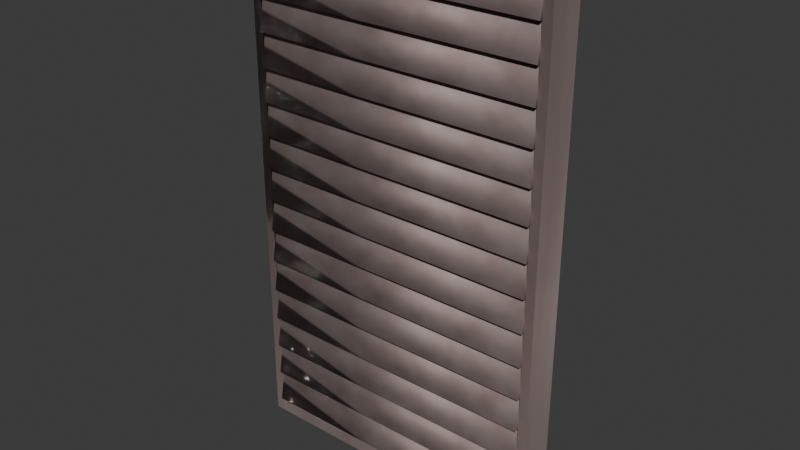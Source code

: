 # Source: Vent.blend  (saved by Blender 4.0.36; exported with 4.5.12 LTS)
import bpy
from mathutils import Matrix  # noqa: F401  (used for matrix-valued properties, if any)

bpy.ops.wm.read_factory_settings(use_empty=True)
scene = bpy.context.scene
scene.name = 'Scene'

# ---- collections
col_collection = bpy.data.collections.new('Collection'); scene.collection.children.link(col_collection)

# ---- materials (node trees are filled in below, after node groups)
mat_vent = bpy.data.materials.new('Vent')
mat_vent.use_transparent_shadow = False

# ---- node groups
ng_auto_smooth = bpy.data.node_groups.new('Auto Smooth', 'GeometryNodeTree')
_s = ng_auto_smooth.interface.new_socket(name='Geometry', in_out='OUTPUT', socket_type='NodeSocketGeometry')
_s = ng_auto_smooth.interface.new_socket(name='Geometry', in_out='INPUT', socket_type='NodeSocketGeometry')
_s = ng_auto_smooth.interface.new_socket(name='Angle', in_out='INPUT', socket_type='NodeSocketFloat')
_s.subtype = 'ANGLE'
_s.min_value = 0.0
_s.max_value = 3.142
ng_auto_smooth.is_modifier = True
_N = ng_auto_smooth.nodes; _L = ng_auto_smooth.links
n0 = _N.new('NodeGroupOutput'); n0.name = 'Group Output'; n0.location = (480, -100)
n1 = _N.new('NodeGroupInput'); n1.name = 'Group Input'; n1.location = (-420, -300)
n2 = _N.new('NodeGroupInput'); n2.name = 'Group Input.001'; n2.location = (-60, -100)
n3 = _N.new('GeometryNodeSetShadeSmooth'); n3.name = 'Set Shade Smooth'; n3.location = (120, -100)
n3.domain = 'EDGE'
n4 = _N.new('GeometryNodeSetShadeSmooth'); n4.name = 'Set Shade Smooth.001'; n4.location = (300, -100)
n5 = _N.new('GeometryNodeInputMeshEdgeAngle'); n5.name = 'Edge Angle'; n5.location = (-420, -220)
n6 = _N.new('GeometryNodeInputEdgeSmooth'); n6.name = 'Is Edge Smooth'; n6.location = (-60, -160)
n7 = _N.new('GeometryNodeInputShadeSmooth'); n7.name = 'Is Face Smooth'; n7.location = (-240, -340)
n8 = _N.new('FunctionNodeBooleanMath'); n8.name = 'Boolean Math'; n8.location = (-60, -220)
n9 = _N.new('FunctionNodeCompare'); n9.name = 'Compare'; n9.location = (-240, -180)
n9.operation = 'LESS_EQUAL'
_L.new(n5.outputs[0], n9.inputs[0])
_L.new(n4.outputs[0], n0.inputs[0])
_L.new(n1.outputs[1], n9.inputs[1])
_L.new(n9.outputs[0], n8.inputs[0])
_L.new(n7.outputs[0], n8.inputs[1])
_L.new(n2.outputs[0], n3.inputs[0])
_L.new(n6.outputs[0], n3.inputs[1])
_L.new(n3.outputs[0], n4.inputs[0])
_L.new(n8.outputs[0], n3.inputs[2])
n0.is_active_output = True

# ---- material node trees
mat_vent.use_nodes = True; mat_vent.node_tree.nodes.clear()
_N = mat_vent.node_tree.nodes; _L = mat_vent.node_tree.links
n0 = _N.new('ShaderNodeOutputMaterial'); n0.name = 'Material Output'; n0.location = (315, 300)
n1 = _N.new('ShaderNodeTexNoise'); n1.name = 'Noise Texture'; n1.location = (-829, 323)
n1.inputs[2].default_value = 0.9
n2 = _N.new('ShaderNodeTexCoord'); n2.name = 'Texture Coordinate'; n2.location = (-1621, 9)
n3 = _N.new('ShaderNodeBsdfPrincipled'); n3.name = 'Principled BSDF'; n3.location = (25, 300)
n3.inputs[1].default_value = 0.8182
n3.inputs[2].default_value = 0.7591
n3.inputs[3].default_value = 1.45
n4 = _N.new('ShaderNodeMapping'); n4.name = 'Mapping'; n4.location = (-1196, 53)
n4.inputs[3].default_value = (9.1, 1.0, 1.0)
n5 = _N.new('ShaderNodeMix'); n5.name = 'Mix'; n5.location = (-289, 334)
n5.data_type = 'RGBA'
n5.inputs[0].default_value = 0.3167
n5.inputs[7].default_value = (0.4996, 0.2258, 0.1856, 1.0)
n6 = _N.new('ShaderNodeValToRGB'); n6.name = 'Color Ramp'; n6.location = (-636, 411)
while len(n6.color_ramp.elements) > 1: n6.color_ramp.elements.remove(n6.color_ramp.elements[-1])
n6.color_ramp.elements[0].position = 0.0; n6.color_ramp.elements[0].color = (0.1767, 0.1767, 0.1767, 1.0)
_e = n6.color_ramp.elements.new(1.0); _e.color = (0.5592, 0.5592, 0.5592, 1.0)
_L.new(n3.outputs[0], n0.inputs[0])
_L.new(n5.outputs[2], n3.inputs[0])
_L.new(n6.outputs[0], n5.inputs[6])
_L.new(n2.outputs[0], n4.inputs[0])
_L.new(n4.outputs[0], n1.inputs[0])
_L.new(n1.outputs[0], n6.inputs[0])
n0.is_active_output = True

# ---- world
world_world = bpy.data.worlds.new('World'); scene.world = world_world
world_world.use_nodes = True; world_world.node_tree.nodes.clear()
_N = world_world.node_tree.nodes; _L = world_world.node_tree.links
n0 = _N.new('ShaderNodeOutputWorld'); n0.name = 'World Output'; n0.location = (300, 300)
n1 = _N.new('ShaderNodeBackground'); n1.name = 'Background'; n1.location = (10, 300)
n1.inputs[0].default_value = (0.05088, 0.05088, 0.05088, 1.0)
_L.new(n1.outputs[0], n0.inputs[0])
n0.is_active_output = True
world_world.color = (0.05088, 0.05088, 0.05088)
world_world.use_sun_shadow = False
world_world.sun_shadow_jitter_overblur = 0.0

# ---- meshes
me_plane = bpy.data.meshes.new('Plane')
me_plane.from_pydata([(-1.0, -1.0, 0.0), (1.0, 1.0, 0.0), (-0.9402, 0.9662, -1.135e-09), (-0.9402, -0.9662, 1.135e-09), (0.9402, -0.9662, 1.135e-09), (0.9402, 0.9662, -1.135e-09), (-1.0, 1.0, 0.0), (1.0, -1.0, 0.0), (1.0, 1.0, -0.1363), (-0.9402, 0.9662, -0.1363), (-0.9402, -0.9662, -0.1363), (0.9402, -0.9662, -0.1363), (0.9402, 0.9662, -0.1363), (-1.0, 1.0, -0.1363), (-1.0, -1.0, -0.1363), (1.0, -1.0, -0.1363)], [], [(4, 7, 0, 3), (2, 6, 1, 5), (5, 1, 7), (5, 7, 4), (3, 0, 2), (2, 0, 6), (11, 10, 14, 15), (9, 12, 8, 13), (12, 15, 8), (12, 11, 15), (10, 9, 14), (9, 13, 14), (6, 0, 14, 13), (3, 2, 9, 10), (4, 3, 10, 11), (2, 5, 12, 9), (5, 4, 11, 12), (0, 7, 15, 14), (1, 6, 13, 8), (7, 1, 8, 15), (1, 5, 12, 8), (6, 2, 9, 13)])
me_plane.polygons.foreach_set('use_smooth', [True] * 22)
_uv = me_plane.uv_layers.new(name='UVMap')
_uv.uv.foreach_set('vector', [0.008454, 0.4851, 6.955e-09, 0.5, -1.49e-08, 6.514e-16, 0.008454, 0.01495, 0.03221, 0.5149, 0.04066, 0.5, 0.04066, 1.0, 0.03221, 0.9851, 0.4915, 0.4851, 0.5, 0.5, 6.955e-09, 0.5, 0.4915, 0.4851, 6.955e-09, 0.5, 0.008454, 0.4851, 0.008454, 0.01495, -1.49e-08, 6.514e-16, 0.4915, 0.01495, 0.4915, 0.01495, -1.49e-08, 6.514e-16, 0.5, -2.235e-08, 0.4816, 0.4582, 0.9517, 0.4582, 0.9667, 0.4667, 0.4667, 0.4667, 0.04911, 0.5149, 0.04911, 0.9851, 0.04066, 1.0, 0.04066, 0.5, 0.4816, -0.02488, 0.4667, 0.4667, 0.4667, -0.03333, 0.4816, -0.02488, 0.4816, 0.4582, 0.4667, 0.4667, 0.9517, 0.4582, 0.9517, -0.02488, 0.9667, 0.4667, 0.9517, -0.02488, 0.9667, -0.03333, 0.9667, 0.4667, 0.08132, 1.0, 0.08132, 0.5, 0.1154, 0.5, 0.1154, 1.0, 0.2858, 0.9509, 0.2858, 0.4678, 0.3199, 0.4678, 0.3199, 0.9509, 0.2176, 0.9701, 0.2176, 0.5, 0.2517, 0.5, 0.2517, 0.9701, 0.2517, 0.9701, 0.2517, 0.5, 0.2858, 0.5, 0.2858, 0.9701, 0.354, 0.4678, 0.354, 0.9509, 0.3199, 0.9509, 0.3199, 0.4678, 0.1495, 1.0, 0.1495, 0.5, 0.1836, 0.5, 0.1836, 1.0, 0.1836, 1.0, 0.1836, 0.5, 0.2176, 0.5, 0.2176, 1.0, 0.5348, 0.4906, 0.5348, 0.465, 0.5689, 0.465, 0.5689, 0.4906, 0.5348, 0.465, 0.5348, 0.4655, 0.5689, 0.4655, 0.5689, 0.465, 0.603, 0.4948, 0.603, 0.4863, 0.6371, 0.4863, 0.6371, 0.4948])
me_plane.materials.append(mat_vent)
me_plane.update()
me_plane_001 = bpy.data.meshes.new('Plane.001')
me_plane_001.from_pydata([(-0.9402, 0.9652, -0.01119), (0.9402, 0.9652, -0.01119), (0.9402, 0.8383, 0.01119), (-0.9402, 0.8383, 0.01119)], [], [(3, 2, 1, 0)])
me_plane_001.polygons.foreach_set('use_smooth', [True] * 1)
_uv = me_plane_001.uv_layers.new(name='UVMap')
_uv.uv.foreach_set('vector', [1.201e-08, 1.0, 0.0, 0.0, 0.06851, -2.995e-09, 0.06851, 1.0])
me_plane_001.materials.append(mat_vent)
me_plane_001.update()

# ---- objects
ob_plane = bpy.data.objects.new('Plane', me_plane)
ob_plane_001 = bpy.data.objects.new('Plane.001', me_plane_001)

# ---- transforms, parenting, visibility, modifiers, constraints
ob_plane.location = (0.0, 0.0, 0.0)
ob_plane.rotation_euler = (1.571, -0.0, 0.0)
ob_plane.scale = (0.5942, 1.0, 1.0)
_m = ob_plane.modifiers.new('Auto Smooth', 'NODES')
_m.node_group = ng_auto_smooth
_gi = [s.identifier for s in ng_auto_smooth.interface.items_tree if s.item_type == 'SOCKET' and s.in_out == 'INPUT']
_m[_gi[1]] = 0.5236  # Angle
ob_plane_001.location = (0.0, 0.0, 0.0)
ob_plane_001.rotation_euler = (1.571, -0.0, 0.0)
ob_plane_001.scale = (0.5942, 1.0, 1.0)
_m = ob_plane_001.modifiers.new('Array', 'ARRAY')
_m.count = 15
_m.relative_offset_displace = (0.0, -1.0, 0.0)
_m = ob_plane_001.modifiers.new('Solidify', 'SOLIDIFY')

# ---- collection membership
col_collection.objects.link(ob_plane)
col_collection.objects.link(ob_plane_001)

# ---- scene / render settings (as saved in the file)
scene.frame_start = 1; scene.frame_end = 250; scene.frame_set(0)
scene.render.engine = 'BLENDER_EEVEE_NEXT'
scene.cycles.sampling_pattern = 'TABULATED_SOBOL'
bpy.context.view_layer.update()

# ---- added for rendering (the .blend has no active camera and no usable light): camera, sun
cam_auto = bpy.data.cameras.new('AutoCamera')
cam_auto.lens = 50.0
cam_auto.sensor_width = 36.0
cam_auto.clip_end = 1000.0
ob_auto_camera = bpy.data.objects.new('AutoCamera', cam_auto)
scene.collection.objects.link(ob_auto_camera)
ob_auto_camera.location = (2.15683, -2.52563, 1.72546)
ob_auto_camera.rotation_euler = (1.09748, -7.21219e-08, 0.694738)
scene.camera = ob_auto_camera
light_auto_sun = bpy.data.lights.new('AutoSun', 'SUN')
light_auto_sun.energy = 3.0
light_auto_sun.angle = 0.0523599
ob_auto_sun = bpy.data.objects.new('AutoSun', light_auto_sun)
scene.collection.objects.link(ob_auto_sun)
ob_auto_sun.rotation_euler = (0.872665, 0.174533, 0.523599)
bpy.context.view_layer.update()
